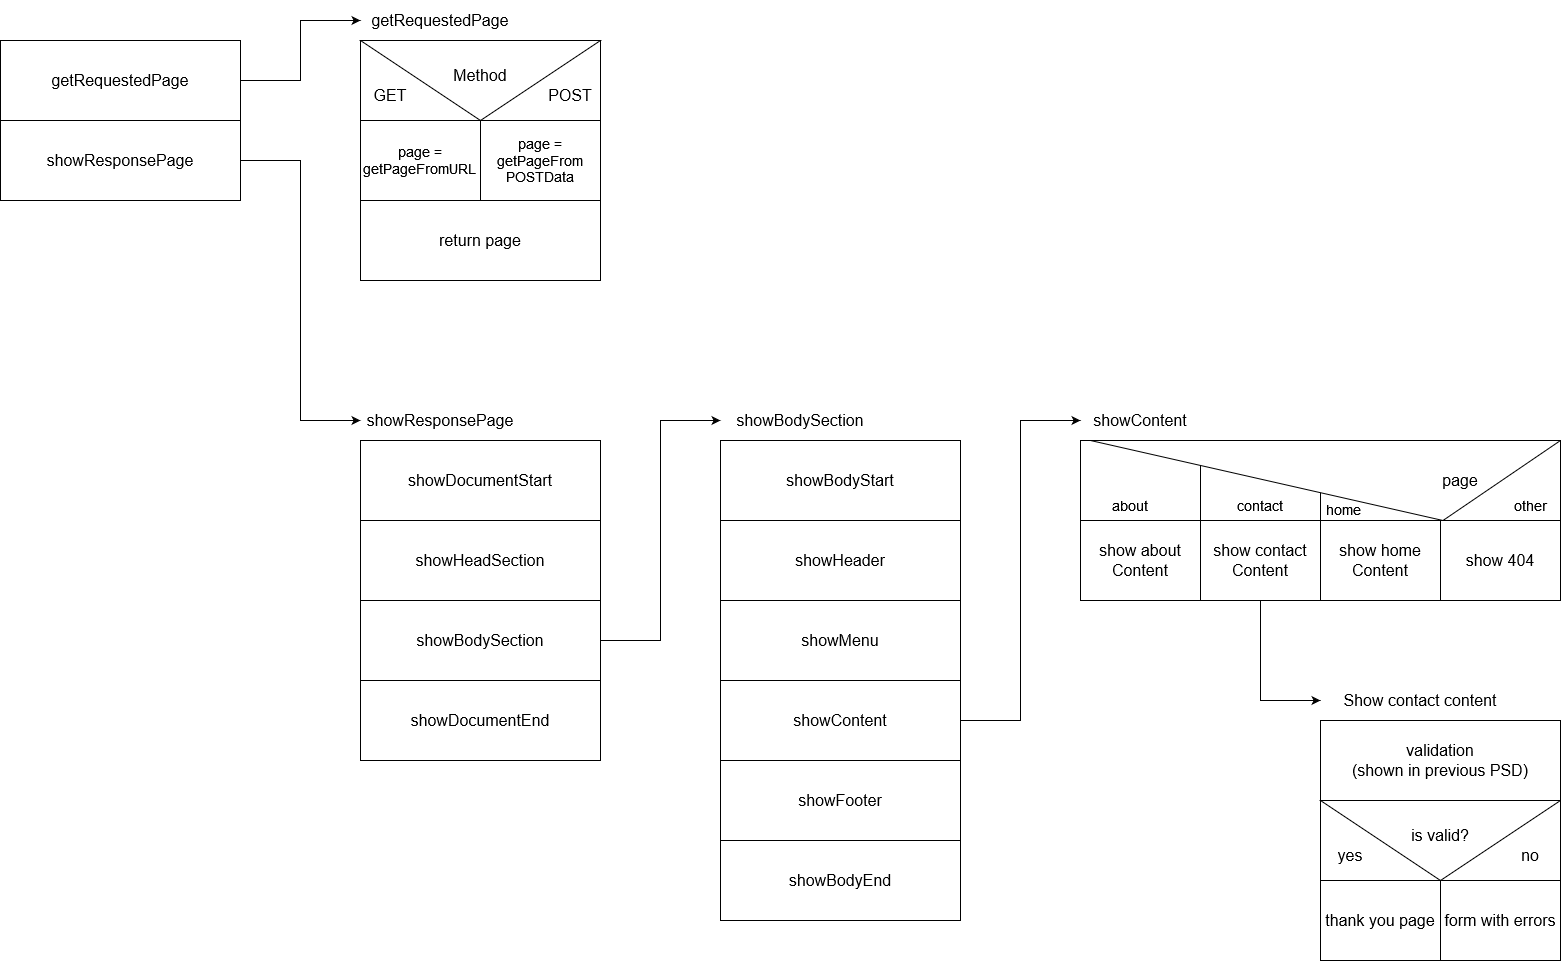

The diagram above was exported from draw.io. Its source (the exported page's mxGraphModel, read from the mxfile embedded in the PNG):
<mxGraphModel dx="1615" dy="871" grid="1" gridSize="10" guides="1" tooltips="1" connect="1" arrows="1" fold="1" page="1" pageScale="1" pageWidth="850" pageHeight="1100" math="0" shadow="0">
  <root>
    <mxCell id="0" />
    <mxCell id="1" parent="0" />
    <mxCell id="2d3BlKvrACklw06RGBRj-13" style="edgeStyle=orthogonalEdgeStyle;rounded=0;orthogonalLoop=1;jettySize=auto;html=1;exitX=1;exitY=0.5;exitDx=0;exitDy=0;entryX=0;entryY=0.5;entryDx=0;entryDy=0;" edge="1" parent="1" source="2d3BlKvrACklw06RGBRj-1" target="2d3BlKvrACklw06RGBRj-12">
      <mxGeometry relative="1" as="geometry" />
    </mxCell>
    <mxCell id="2d3BlKvrACklw06RGBRj-1" value="&lt;font style=&quot;font-size: 16px;&quot;&gt;getRequestedPage&lt;/font&gt;" style="rounded=0;whiteSpace=wrap;html=1;" vertex="1" parent="1">
      <mxGeometry x="40" y="80" width="240" height="80" as="geometry" />
    </mxCell>
    <mxCell id="2d3BlKvrACklw06RGBRj-19" style="edgeStyle=orthogonalEdgeStyle;rounded=0;orthogonalLoop=1;jettySize=auto;html=1;exitX=1;exitY=0.5;exitDx=0;exitDy=0;entryX=0;entryY=0.5;entryDx=0;entryDy=0;" edge="1" parent="1" source="2d3BlKvrACklw06RGBRj-2" target="2d3BlKvrACklw06RGBRj-18">
      <mxGeometry relative="1" as="geometry" />
    </mxCell>
    <mxCell id="2d3BlKvrACklw06RGBRj-2" value="&lt;font style=&quot;font-size: 16px;&quot;&gt;showResponsePage&lt;/font&gt;" style="rounded=0;whiteSpace=wrap;html=1;" vertex="1" parent="1">
      <mxGeometry x="40" y="160" width="240" height="80" as="geometry" />
    </mxCell>
    <mxCell id="2d3BlKvrACklw06RGBRj-3" value="" style="rounded=0;whiteSpace=wrap;html=1;" vertex="1" parent="1">
      <mxGeometry x="400" y="80" width="240" height="80" as="geometry" />
    </mxCell>
    <mxCell id="2d3BlKvrACklw06RGBRj-5" value="" style="triangle;whiteSpace=wrap;html=1;rotation=90;" vertex="1" parent="1">
      <mxGeometry x="480" width="80" height="240" as="geometry" />
    </mxCell>
    <mxCell id="2d3BlKvrACklw06RGBRj-6" value="&lt;font style=&quot;font-size: 16px;&quot;&gt;Method&lt;/font&gt;" style="text;html=1;strokeColor=none;fillColor=none;align=center;verticalAlign=middle;whiteSpace=wrap;rounded=0;" vertex="1" parent="1">
      <mxGeometry x="490" y="100" width="60" height="30" as="geometry" />
    </mxCell>
    <mxCell id="2d3BlKvrACklw06RGBRj-7" value="&lt;font style=&quot;font-size: 16px;&quot;&gt;GET&lt;/font&gt;" style="text;html=1;strokeColor=none;fillColor=none;align=center;verticalAlign=middle;whiteSpace=wrap;rounded=0;" vertex="1" parent="1">
      <mxGeometry x="400" y="120" width="60" height="30" as="geometry" />
    </mxCell>
    <mxCell id="2d3BlKvrACklw06RGBRj-8" value="&lt;font style=&quot;font-size: 16px;&quot;&gt;POS&lt;font style=&quot;font-size: 16px;&quot;&gt;T&lt;/font&gt;&lt;/font&gt;" style="text;html=1;strokeColor=none;fillColor=none;align=center;verticalAlign=middle;whiteSpace=wrap;rounded=0;" vertex="1" parent="1">
      <mxGeometry x="580" y="120" width="60" height="30" as="geometry" />
    </mxCell>
    <mxCell id="2d3BlKvrACklw06RGBRj-9" value="&lt;font style=&quot;font-size: 14px;&quot;&gt;page = getPageFromURL&lt;br&gt;&lt;/font&gt;" style="rounded=0;whiteSpace=wrap;html=1;" vertex="1" parent="1">
      <mxGeometry x="400" y="160" width="120" height="80" as="geometry" />
    </mxCell>
    <mxCell id="2d3BlKvrACklw06RGBRj-10" value="&lt;font style=&quot;font-size: 14px;&quot;&gt;page = getPageFrom POSTData&lt;/font&gt;" style="rounded=0;whiteSpace=wrap;html=1;" vertex="1" parent="1">
      <mxGeometry x="520" y="160" width="120" height="80" as="geometry" />
    </mxCell>
    <mxCell id="2d3BlKvrACklw06RGBRj-11" value="&lt;font style=&quot;font-size: 16px;&quot;&gt;return page&lt;br&gt;&lt;/font&gt;" style="rounded=0;whiteSpace=wrap;html=1;" vertex="1" parent="1">
      <mxGeometry x="400" y="240" width="240" height="80" as="geometry" />
    </mxCell>
    <mxCell id="2d3BlKvrACklw06RGBRj-12" value="&lt;font style=&quot;font-size: 16px;&quot;&gt;getRequestedPage&lt;/font&gt;" style="text;html=1;strokeColor=none;fillColor=none;align=center;verticalAlign=middle;whiteSpace=wrap;rounded=0;" vertex="1" parent="1">
      <mxGeometry x="400" y="40" width="160" height="40" as="geometry" />
    </mxCell>
    <mxCell id="2d3BlKvrACklw06RGBRj-14" value="&lt;font style=&quot;font-size: 16px;&quot;&gt;showDocumentStart&lt;/font&gt;" style="rounded=0;whiteSpace=wrap;html=1;" vertex="1" parent="1">
      <mxGeometry x="400" y="480" width="240" height="80" as="geometry" />
    </mxCell>
    <mxCell id="2d3BlKvrACklw06RGBRj-15" value="&lt;font style=&quot;font-size: 16px;&quot;&gt;showHeadSection&lt;/font&gt;" style="rounded=0;whiteSpace=wrap;html=1;" vertex="1" parent="1">
      <mxGeometry x="400" y="560" width="240" height="80" as="geometry" />
    </mxCell>
    <mxCell id="2d3BlKvrACklw06RGBRj-27" style="edgeStyle=orthogonalEdgeStyle;rounded=0;orthogonalLoop=1;jettySize=auto;html=1;exitX=1;exitY=0.5;exitDx=0;exitDy=0;entryX=0;entryY=0.5;entryDx=0;entryDy=0;" edge="1" parent="1" source="2d3BlKvrACklw06RGBRj-16" target="2d3BlKvrACklw06RGBRj-26">
      <mxGeometry relative="1" as="geometry" />
    </mxCell>
    <mxCell id="2d3BlKvrACklw06RGBRj-16" value="&lt;font style=&quot;font-size: 16px;&quot;&gt;showBodySection&lt;/font&gt;" style="rounded=0;whiteSpace=wrap;html=1;" vertex="1" parent="1">
      <mxGeometry x="400" y="640" width="240" height="80" as="geometry" />
    </mxCell>
    <mxCell id="2d3BlKvrACklw06RGBRj-17" value="&lt;font style=&quot;font-size: 16px;&quot;&gt;showDocumentEnd&lt;/font&gt;" style="rounded=0;whiteSpace=wrap;html=1;" vertex="1" parent="1">
      <mxGeometry x="400" y="720" width="240" height="80" as="geometry" />
    </mxCell>
    <mxCell id="2d3BlKvrACklw06RGBRj-18" value="&lt;font style=&quot;font-size: 16px;&quot;&gt;showResponsePage&lt;/font&gt;" style="text;html=1;strokeColor=none;fillColor=none;align=center;verticalAlign=middle;whiteSpace=wrap;rounded=0;" vertex="1" parent="1">
      <mxGeometry x="400" y="440" width="160" height="40" as="geometry" />
    </mxCell>
    <mxCell id="2d3BlKvrACklw06RGBRj-20" value="&lt;font style=&quot;font-size: 16px;&quot;&gt;showBodyStart&lt;/font&gt;" style="rounded=0;whiteSpace=wrap;html=1;" vertex="1" parent="1">
      <mxGeometry x="760" y="480" width="240" height="80" as="geometry" />
    </mxCell>
    <mxCell id="2d3BlKvrACklw06RGBRj-21" value="&lt;font style=&quot;font-size: 16px;&quot;&gt;showHeader&lt;/font&gt;" style="rounded=0;whiteSpace=wrap;html=1;" vertex="1" parent="1">
      <mxGeometry x="760" y="560" width="240" height="80" as="geometry" />
    </mxCell>
    <mxCell id="2d3BlKvrACklw06RGBRj-22" value="&lt;font style=&quot;font-size: 16px;&quot;&gt;showMenu&lt;/font&gt;" style="rounded=0;whiteSpace=wrap;html=1;" vertex="1" parent="1">
      <mxGeometry x="760" y="640" width="240" height="80" as="geometry" />
    </mxCell>
    <mxCell id="2d3BlKvrACklw06RGBRj-44" style="edgeStyle=orthogonalEdgeStyle;rounded=0;orthogonalLoop=1;jettySize=auto;html=1;exitX=1;exitY=0.5;exitDx=0;exitDy=0;entryX=0;entryY=0.5;entryDx=0;entryDy=0;" edge="1" parent="1" source="2d3BlKvrACklw06RGBRj-23" target="2d3BlKvrACklw06RGBRj-43">
      <mxGeometry relative="1" as="geometry" />
    </mxCell>
    <mxCell id="2d3BlKvrACklw06RGBRj-23" value="&lt;font style=&quot;font-size: 16px;&quot;&gt;showContent&lt;/font&gt;" style="rounded=0;whiteSpace=wrap;html=1;" vertex="1" parent="1">
      <mxGeometry x="760" y="720" width="240" height="80" as="geometry" />
    </mxCell>
    <mxCell id="2d3BlKvrACklw06RGBRj-24" value="&lt;font style=&quot;font-size: 16px;&quot;&gt;showFooter&lt;/font&gt;" style="rounded=0;whiteSpace=wrap;html=1;" vertex="1" parent="1">
      <mxGeometry x="760" y="800" width="240" height="80" as="geometry" />
    </mxCell>
    <mxCell id="2d3BlKvrACklw06RGBRj-25" value="&lt;font style=&quot;font-size: 16px;&quot;&gt;showBodyEnd&lt;/font&gt;" style="rounded=0;whiteSpace=wrap;html=1;" vertex="1" parent="1">
      <mxGeometry x="760" y="880" width="240" height="80" as="geometry" />
    </mxCell>
    <mxCell id="2d3BlKvrACklw06RGBRj-26" value="&lt;font style=&quot;font-size: 16px;&quot;&gt;showBodySection&lt;/font&gt;" style="text;html=1;strokeColor=none;fillColor=none;align=center;verticalAlign=middle;whiteSpace=wrap;rounded=0;" vertex="1" parent="1">
      <mxGeometry x="760" y="440" width="160" height="40" as="geometry" />
    </mxCell>
    <mxCell id="2d3BlKvrACklw06RGBRj-28" value="" style="rounded=0;whiteSpace=wrap;html=1;" vertex="1" parent="1">
      <mxGeometry x="1480" y="480" width="120" height="80" as="geometry" />
    </mxCell>
    <mxCell id="2d3BlKvrACklw06RGBRj-29" value="" style="rounded=0;whiteSpace=wrap;html=1;" vertex="1" parent="1">
      <mxGeometry x="1360" y="480" width="120" height="80" as="geometry" />
    </mxCell>
    <mxCell id="2d3BlKvrACklw06RGBRj-30" value="" style="rounded=0;whiteSpace=wrap;html=1;" vertex="1" parent="1">
      <mxGeometry x="1240" y="480" width="120" height="80" as="geometry" />
    </mxCell>
    <mxCell id="2d3BlKvrACklw06RGBRj-31" value="" style="rounded=0;whiteSpace=wrap;html=1;" vertex="1" parent="1">
      <mxGeometry x="1120" y="480" width="120" height="80" as="geometry" />
    </mxCell>
    <mxCell id="2d3BlKvrACklw06RGBRj-32" value="" style="verticalLabelPosition=bottom;verticalAlign=top;html=1;shape=mxgraph.basic.polygon;polyCoords=[[0,0],[1,0],[1,0],[0.75,1],[0.75,1],[0.75,1],[0.75,1],[0,0]];polyline=0;" vertex="1" parent="1">
      <mxGeometry x="1130" y="480" width="470" height="80" as="geometry" />
    </mxCell>
    <mxCell id="2d3BlKvrACklw06RGBRj-33" value="&lt;font style=&quot;font-size: 14px;&quot;&gt;other&lt;/font&gt;" style="text;html=1;strokeColor=none;fillColor=none;align=center;verticalAlign=middle;whiteSpace=wrap;rounded=0;" vertex="1" parent="1">
      <mxGeometry x="1540" y="530" width="60" height="30" as="geometry" />
    </mxCell>
    <mxCell id="2d3BlKvrACklw06RGBRj-35" value="&lt;font style=&quot;font-size: 14px;&quot;&gt;about&lt;/font&gt;" style="text;html=1;strokeColor=none;fillColor=none;align=center;verticalAlign=middle;whiteSpace=wrap;rounded=0;" vertex="1" parent="1">
      <mxGeometry x="1140" y="530" width="60" height="30" as="geometry" />
    </mxCell>
    <mxCell id="2d3BlKvrACklw06RGBRj-36" value="&lt;font style=&quot;font-size: 14px;&quot;&gt;home&lt;/font&gt;" style="text;html=1;strokeColor=none;fillColor=none;align=center;verticalAlign=middle;whiteSpace=wrap;rounded=0;" vertex="1" parent="1">
      <mxGeometry x="1363" y="534" width="40" height="30" as="geometry" />
    </mxCell>
    <mxCell id="2d3BlKvrACklw06RGBRj-37" value="&lt;font style=&quot;font-size: 14px;&quot;&gt;contact&lt;/font&gt;" style="text;html=1;strokeColor=none;fillColor=none;align=center;verticalAlign=middle;whiteSpace=wrap;rounded=0;" vertex="1" parent="1">
      <mxGeometry x="1270" y="530" width="60" height="30" as="geometry" />
    </mxCell>
    <mxCell id="2d3BlKvrACklw06RGBRj-38" value="&lt;font style=&quot;font-size: 16px;&quot;&gt;page&lt;/font&gt;" style="text;html=1;strokeColor=none;fillColor=none;align=center;verticalAlign=middle;whiteSpace=wrap;rounded=0;" vertex="1" parent="1">
      <mxGeometry x="1470" y="505" width="60" height="30" as="geometry" />
    </mxCell>
    <mxCell id="2d3BlKvrACklw06RGBRj-39" value="&lt;font style=&quot;font-size: 16px;&quot;&gt;show about Content&lt;/font&gt;" style="rounded=0;whiteSpace=wrap;html=1;" vertex="1" parent="1">
      <mxGeometry x="1120" y="560" width="120" height="80" as="geometry" />
    </mxCell>
    <mxCell id="2d3BlKvrACklw06RGBRj-45" style="edgeStyle=orthogonalEdgeStyle;rounded=0;orthogonalLoop=1;jettySize=auto;html=1;exitX=0.5;exitY=1;exitDx=0;exitDy=0;entryX=0;entryY=0.5;entryDx=0;entryDy=0;" edge="1" parent="1" source="2d3BlKvrACklw06RGBRj-40" target="2d3BlKvrACklw06RGBRj-55">
      <mxGeometry relative="1" as="geometry">
        <mxPoint x="1300" y="720" as="targetPoint" />
      </mxGeometry>
    </mxCell>
    <mxCell id="2d3BlKvrACklw06RGBRj-40" value="&lt;font style=&quot;font-size: 16px;&quot;&gt;show contact Content&lt;/font&gt;" style="rounded=0;whiteSpace=wrap;html=1;" vertex="1" parent="1">
      <mxGeometry x="1240" y="560" width="120" height="80" as="geometry" />
    </mxCell>
    <mxCell id="2d3BlKvrACklw06RGBRj-41" value="&lt;font style=&quot;font-size: 16px;&quot;&gt;show home Content&lt;/font&gt;" style="rounded=0;whiteSpace=wrap;html=1;" vertex="1" parent="1">
      <mxGeometry x="1360" y="560" width="120" height="80" as="geometry" />
    </mxCell>
    <mxCell id="2d3BlKvrACklw06RGBRj-42" value="&lt;font style=&quot;font-size: 16px;&quot;&gt;show 404&lt;/font&gt;" style="rounded=0;whiteSpace=wrap;html=1;" vertex="1" parent="1">
      <mxGeometry x="1480" y="560" width="120" height="80" as="geometry" />
    </mxCell>
    <mxCell id="2d3BlKvrACklw06RGBRj-43" value="&lt;font style=&quot;font-size: 16px;&quot;&gt;showContent&lt;/font&gt;" style="text;html=1;strokeColor=none;fillColor=none;align=center;verticalAlign=middle;whiteSpace=wrap;rounded=0;" vertex="1" parent="1">
      <mxGeometry x="1120" y="440" width="120" height="40" as="geometry" />
    </mxCell>
    <mxCell id="2d3BlKvrACklw06RGBRj-47" value="&lt;font style=&quot;font-size: 16px;&quot;&gt;validation &lt;br&gt;(shown in previous PSD)&lt;/font&gt;" style="rounded=0;whiteSpace=wrap;html=1;" vertex="1" parent="1">
      <mxGeometry x="1360" y="760" width="240" height="80" as="geometry" />
    </mxCell>
    <mxCell id="2d3BlKvrACklw06RGBRj-48" value="&lt;font style=&quot;font-size: 16px;&quot;&gt;form with errors&lt;/font&gt;" style="rounded=0;whiteSpace=wrap;html=1;" vertex="1" parent="1">
      <mxGeometry x="1480" y="920" width="120" height="80" as="geometry" />
    </mxCell>
    <mxCell id="2d3BlKvrACklw06RGBRj-49" value="" style="rounded=0;whiteSpace=wrap;html=1;" vertex="1" parent="1">
      <mxGeometry x="1360" y="840" width="240" height="80" as="geometry" />
    </mxCell>
    <mxCell id="2d3BlKvrACklw06RGBRj-50" value="" style="triangle;whiteSpace=wrap;html=1;rotation=90;" vertex="1" parent="1">
      <mxGeometry x="1440" y="760" width="80" height="240" as="geometry" />
    </mxCell>
    <mxCell id="2d3BlKvrACklw06RGBRj-51" value="&lt;font style=&quot;font-size: 16px;&quot;&gt;is valid?&lt;/font&gt;" style="text;html=1;strokeColor=none;fillColor=none;align=center;verticalAlign=middle;whiteSpace=wrap;rounded=0;" vertex="1" parent="1">
      <mxGeometry x="1450" y="860" width="60" height="30" as="geometry" />
    </mxCell>
    <mxCell id="2d3BlKvrACklw06RGBRj-52" value="&lt;font style=&quot;font-size: 16px;&quot;&gt;yes&lt;/font&gt;" style="text;html=1;strokeColor=none;fillColor=none;align=center;verticalAlign=middle;whiteSpace=wrap;rounded=0;" vertex="1" parent="1">
      <mxGeometry x="1360" y="880" width="60" height="30" as="geometry" />
    </mxCell>
    <mxCell id="2d3BlKvrACklw06RGBRj-53" value="&lt;font style=&quot;font-size: 16px;&quot;&gt;no&lt;/font&gt;" style="text;html=1;strokeColor=none;fillColor=none;align=center;verticalAlign=middle;whiteSpace=wrap;rounded=0;" vertex="1" parent="1">
      <mxGeometry x="1540" y="880" width="60" height="30" as="geometry" />
    </mxCell>
    <mxCell id="2d3BlKvrACklw06RGBRj-54" value="&lt;font style=&quot;font-size: 16px;&quot;&gt;thank you page&lt;/font&gt;" style="rounded=0;whiteSpace=wrap;html=1;" vertex="1" parent="1">
      <mxGeometry x="1360" y="920" width="120" height="80" as="geometry" />
    </mxCell>
    <mxCell id="2d3BlKvrACklw06RGBRj-55" value="&lt;font style=&quot;font-size: 16px;&quot;&gt;Show contact content&lt;br&gt;&lt;/font&gt;" style="text;html=1;strokeColor=none;fillColor=none;align=center;verticalAlign=middle;whiteSpace=wrap;rounded=0;" vertex="1" parent="1">
      <mxGeometry x="1360" y="720" width="200" height="40" as="geometry" />
    </mxCell>
  </root>
</mxGraphModel>